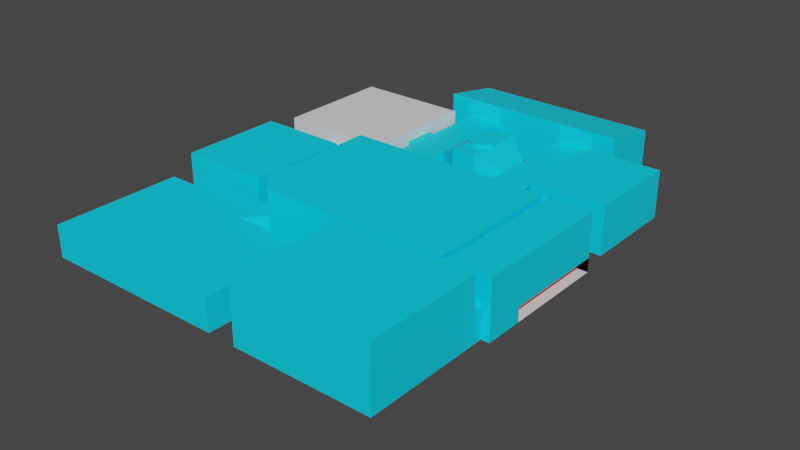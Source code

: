 # Source: ship.blend  (saved by Blender 3.6.11; exported with 4.5.12 LTS)
import bpy
from mathutils import Matrix  # noqa: F401  (used for matrix-valued properties, if any)

bpy.ops.wm.read_factory_settings(use_empty=True)
scene = bpy.context.scene
scene.name = 'Scene'

# ---- collections
col_collection = bpy.data.collections.new('Collection'); scene.collection.children.link(col_collection)

# ---- materials (node trees are filled in below, after node groups)
mat_walls = bpy.data.materials.new('Walls')
mat_walls.alpha_threshold = 0.0
mat_walls.use_transparent_shadow = False
mat_walls.roughness = 0.5
mat_walls.line_color = (0.0, 0.0, 0.0, 1.0)
mat_floor = bpy.data.materials.new('Floor')
mat_floor.use_transparent_shadow = False
mat_water = bpy.data.materials.new('Water')
mat_water.use_transparent_shadow = False
mat_tile = bpy.data.materials.new('Tile')
mat_tile.use_transparent_shadow = False
mat_bafrorpm = bpy.data.materials.new('Bafrorpm')
mat_bafrorpm.use_transparent_shadow = False

# ---- material node trees
mat_walls.use_nodes = True; mat_walls.node_tree.nodes.clear()
_N = mat_walls.node_tree.nodes; _L = mat_walls.node_tree.links
n0 = _N.new('ShaderNodeOutputMaterial'); n0.name = 'Material Output'; n0.location = (300, 300)
n1 = _N.new('ShaderNodeBsdfPrincipled'); n1.name = 'Principled BSDF'; n1.location = (10, 300)
n1.distribution = 'GGX'
n1.subsurface_method = 'RANDOM_WALK_SKIN'
n1.inputs[0].default_value = (0.0, 0.7395, 1.0, 1.0)
n1.inputs[3].default_value = 1.45
n1.inputs[27].default_value = (0.0, 0.0, 0.0, 1.0)
n1.inputs[28].default_value = 1.0
_L.new(n1.outputs[0], n0.inputs[0])
n0.is_active_output = True
mat_floor.use_nodes = True; mat_floor.node_tree.nodes.clear()
_N = mat_floor.node_tree.nodes; _L = mat_floor.node_tree.links
n0 = _N.new('ShaderNodeBsdfPrincipled'); n0.name = 'Principled BSDF'; n0.location = (10, 300)
n0.distribution = 'GGX'
n0.subsurface_method = 'RANDOM_WALK_SKIN'
n0.inputs[0].default_value = (0.01956, 0.0, 0.8, 1.0)
n0.inputs[3].default_value = 1.45
n0.inputs[27].default_value = (0.0, 0.0, 0.0, 1.0)
n0.inputs[28].default_value = 1.0
n1 = _N.new('ShaderNodeOutputMaterial'); n1.name = 'Material Output'; n1.location = (300, 300)
_L.new(n0.outputs[0], n1.inputs[0])
n1.is_active_output = True
mat_water.use_nodes = True; mat_water.node_tree.nodes.clear()
_N = mat_water.node_tree.nodes; _L = mat_water.node_tree.links
n0 = _N.new('ShaderNodeBsdfPrincipled'); n0.name = 'Principled BSDF'; n0.location = (10, 300)
n0.distribution = 'GGX'
n0.subsurface_method = 'RANDOM_WALK_SKIN'
n0.inputs[3].default_value = 1.45
n0.inputs[27].default_value = (0.0, 0.0, 0.0, 1.0)
n0.inputs[28].default_value = 1.0
n1 = _N.new('ShaderNodeOutputMaterial'); n1.name = 'Material Output'; n1.location = (300, 300)
_L.new(n0.outputs[0], n1.inputs[0])
n1.is_active_output = True
mat_tile.use_nodes = True; mat_tile.node_tree.nodes.clear()
_N = mat_tile.node_tree.nodes; _L = mat_tile.node_tree.links
n0 = _N.new('ShaderNodeBsdfPrincipled'); n0.name = 'Principled BSDF'; n0.location = (10, 300)
n0.distribution = 'GGX'
n0.subsurface_method = 'RANDOM_WALK_SKIN'
n0.inputs[0].default_value = (0.8, 0.01492, 0.0, 1.0)
n0.inputs[3].default_value = 1.45
n0.inputs[27].default_value = (0.0, 0.0, 0.0, 1.0)
n0.inputs[28].default_value = 1.0
n1 = _N.new('ShaderNodeOutputMaterial'); n1.name = 'Material Output'; n1.location = (300, 300)
_L.new(n0.outputs[0], n1.inputs[0])
n1.is_active_output = True
mat_bafrorpm.use_nodes = True; mat_bafrorpm.node_tree.nodes.clear()
_N = mat_bafrorpm.node_tree.nodes; _L = mat_bafrorpm.node_tree.links
n0 = _N.new('ShaderNodeBsdfPrincipled'); n0.name = 'Principled BSDF'; n0.location = (10, 300)
n0.distribution = 'GGX'
n0.subsurface_method = 'RANDOM_WALK_SKIN'
n0.inputs[3].default_value = 1.45
n0.inputs[27].default_value = (0.0, 0.0, 0.0, 1.0)
n0.inputs[28].default_value = 1.0
n1 = _N.new('ShaderNodeOutputMaterial'); n1.name = 'Material Output'; n1.location = (300, 300)
_L.new(n0.outputs[0], n1.inputs[0])
n1.is_active_output = True

# ---- world
world_world = bpy.data.worlds.new('World'); scene.world = world_world
world_world.use_nodes = True; world_world.node_tree.nodes.clear()
_N = world_world.node_tree.nodes; _L = world_world.node_tree.links
n0 = _N.new('ShaderNodeOutputWorld'); n0.name = 'World Output'; n0.location = (300, 300)
n1 = _N.new('ShaderNodeBackground'); n1.name = 'Background'; n1.location = (10, 300)
n1.inputs[0].default_value = (0.05088, 0.05088, 0.05088, 1.0)
_L.new(n1.outputs[0], n0.inputs[0])
n0.is_active_output = True
world_world.color = (0.05088, 0.05088, 0.05088)
world_world.use_sun_shadow = False
world_world.sun_shadow_jitter_overblur = 0.0

# ---- meshes
me_cylinder = bpy.data.meshes.new('Cylinder')
me_cylinder.from_pydata([(0.0, 1.0, -2.9), (0.0, 1.0, 2.9), (0.2079, 0.9781, -2.9), (0.2079, 0.9781, 2.9), (0.4067, 0.9135, -2.9), (0.4067, 0.9135, 2.9), (0.5878, 0.809, -2.9), (0.5878, 0.809, 2.9), (0.7431, 0.6691, -2.9), (0.7431, 0.6691, 2.9), (0.866, 0.5, -2.9), (0.866, 0.5, 2.9), (0.9511, 0.309, -2.9), (0.9511, 0.309, 2.9), (0.9945, 0.1045, -2.9), (0.9945, 0.1045, 2.9), (0.9945, -0.1045, -2.9), (0.9945, -0.1045, 2.9), (0.9511, -0.309, -2.9), (0.9511, -0.309, 2.9), (0.866, -0.5, -2.9), (0.866, -0.5, 2.9), (0.7431, -0.6691, -2.9), (0.7431, -0.6691, 2.9), (0.5878, -0.809, -2.9), (0.5878, -0.809, 2.9), (0.4067, -0.9135, -2.9), (0.4067, -0.9135, 2.9), (0.2079, -0.9781, -2.9), (0.2079, -0.9781, 2.9), (0.0, -1.0, -2.9), (0.0, -1.0, 2.9), (-0.2079, -0.9781, -2.9), (-0.2079, -0.9781, 2.9), (-0.4067, -0.9135, -2.9), (-0.4067, -0.9135, 2.9), (-0.5878, -0.809, -2.9), (-0.5878, -0.809, 2.9), (-0.7431, -0.6691, -2.9), (-0.7431, -0.6691, 2.9), (-0.866, -0.5, -2.9), (-0.866, -0.5, 2.9), (-0.9511, -0.309, -2.9), (-0.9511, -0.309, 2.9), (-0.9945, -0.1045, -2.9), (-0.9945, -0.1045, 2.9), (-0.9945, 0.1045, -2.9), (-0.9945, 0.1045, 2.9), (-0.9511, 0.309, -2.9), (-0.9511, 0.309, 2.9), (-0.866, 0.5, -2.9), (-0.866, 0.5, 2.9), (-0.7431, 0.6691, -2.9), (-0.7431, 0.6691, 2.9), (-0.5878, 0.809, -2.9), (-0.5878, 0.809, 2.9), (-0.4067, 0.9135, -2.9), (-0.4067, 0.9135, 2.9), (-0.2079, 0.9781, -2.9), (-0.2079, 0.9781, 2.9), (-7.5, 6.3, -1.781), (-7.5, 6.3, 2.941), (-7.5, 11.3, -1.781), (-7.5, 11.3, 1.859), (7.5, 6.3, -1.781), (7.5, 6.3, 2.941), (7.5, 11.3, -1.781), (7.5, 11.3, 1.859), (4.5, 11.3, -1.781), (1.5, 11.3, -1.781), (-1.5, 11.3, -1.781), (-4.5, 11.3, -1.781), (-4.5, 11.3, 1.859), (-1.5, 11.3, 1.859), (1.5, 11.3, 1.859), (4.5, 11.3, 1.859), (-5.651, 6.3, -1.781), (-2.825, 6.3, -1.781), (2.825, 6.3, -1.781), (5.651, 6.3, -1.781), (4.5, 6.3, 2.941), (1.5, 6.3, 2.941), (-1.5, 6.3, 2.941), (-4.5, 6.3, 2.941), (-7.5, 6.3, 1.195), (-7.5, 11.3, 0.513), (7.5, 11.3, 0.513), (7.5, 6.3, 1.195), (5.651, 6.3, 1.195), (2.825, 6.3, 1.195), (-2.825, 6.3, 1.195), (-5.651, 6.3, 1.195), (-4.5, 11.3, 0.513), (-1.5, 11.3, 0.513), (1.5, 11.3, 0.513), (4.5, 11.3, 0.513), (-5.651, 1.3, -1.781), (-2.825, 1.3, -1.781), (2.825, 1.3, -1.781), (5.651, 1.3, -1.781), (5.651, 1.3, 1.195), (2.825, 1.3, 1.195), (-2.825, 1.3, 1.195), (-5.651, 1.3, 1.195), (-5.651, -1.2, -1.781), (-2.825, -1.2, -1.781), (2.825, -1.2, -1.781), (5.651, -1.2, -1.781), (5.651, -1.2, 1.195), (2.825, -1.2, 1.195), (-2.825, -1.2, 1.195), (-5.651, -1.2, 1.195), (-5.651, -6.2, -1.781), (-2.825, -6.2, -1.781), (2.825, -6.2, -1.781), (5.651, -6.2, -1.781), (5.651, -6.2, 1.195), (2.825, -6.2, 1.195), (-2.825, -6.2, 1.195), (-5.651, -6.2, 1.195), (0.9418, 2.55, 2.557), (-0.9418, 2.55, 2.557), (0.9418, 2.55, -2.279), (-0.9418, 2.55, -2.279), (-0.9418, -2.45, -2.279), (0.9418, -2.45, -2.279), (0.9418, -2.45, 2.557), (-0.9418, -2.45, 2.557), (6.651, 1.3, 1.195), (6.651, 1.3, -1.781), (6.651, -1.2, 1.195), (6.651, -1.2, -1.781), (6.651, 3.8, 2.679), (6.651, 3.8, -1.785), (6.651, -3.7, 2.679), (6.651, -3.7, -1.785), (12.65, 3.8, 2.679), (12.65, 3.8, -1.785), (12.65, -3.7, 2.679), (12.65, -3.7, -1.785), (-6.151, 1.3, 1.195), (-6.151, 1.3, -1.781), (-6.151, -1.2, 1.195), (-6.151, -1.2, -1.781), (-6.151, 4.738, 2.057), (-6.151, 4.738, -9.102), (-10.03, -4.637, 0.4552), (-10.03, -4.637, -1.801), (-15.15, 4.738, 2.057), (-15.15, 4.738, -9.102), (-11.33, -4.637, 0.4552), (-11.33, -4.637, -1.801), (-6.151, 1.3, -2.022), (-6.151, -1.2, -2.022), (-10.67, 2.314, -2.022), (-10.67, 2.314, -1.781), (-10.19, 2.264, -2.022), (-10.19, 2.264, -1.781), (-9.729, 2.114, -2.022), (-9.729, 2.114, -1.781), (-9.31, 1.872, -2.022), (-9.31, 1.872, -1.781), (-8.95, 1.549, -2.022), (-8.95, 1.549, -1.781), (-8.666, 1.157, -2.022), (-8.666, 1.157, -1.781), (-8.469, 0.7152, -2.022), (-8.469, 0.7152, -1.781), (-8.368, 0.2419, -2.022), (-8.368, 0.2419, -1.781), (-8.368, -0.2419, -2.022), (-8.368, -0.2419, -1.781), (-8.469, -0.7152, -2.022), (-8.469, -0.7152, -1.781), (-8.666, -1.157, -2.022), (-8.666, -1.157, -1.781), (-8.95, -1.549, -2.022), (-8.95, -1.549, -1.781), (-9.31, -1.872, -2.022), (-9.31, -1.872, -1.781), (-9.729, -2.114, -2.022), (-9.729, -2.114, -1.781), (-10.19, -2.264, -2.022), (-10.19, -2.264, -1.781), (-10.67, -2.314, -2.022), (-10.67, -2.314, -1.781), (-11.15, -2.264, -2.022), (-11.15, -2.264, -1.781), (-11.61, -2.114, -2.022), (-11.61, -2.114, -1.781), (-12.03, -1.872, -2.022), (-12.03, -1.872, -1.781), (-12.39, -1.549, -2.022), (-12.39, -1.549, -1.781), (-12.67, -1.157, -2.022), (-12.67, -1.157, -1.781), (-12.87, -0.7152, -2.022), (-12.87, -0.7152, -1.781), (-12.97, -0.2419, -2.022), (-12.97, -0.2419, -1.781), (-12.97, 0.2419, -2.022), (-12.97, 0.2419, -1.781), (-12.87, 0.7152, -2.022), (-12.87, 0.7152, -1.781), (-12.67, 1.157, -2.022), (-12.67, 1.157, -1.781), (-12.39, 1.549, -2.022), (-12.39, 1.549, -1.781), (-12.03, 1.872, -2.022), (-12.03, 1.872, -1.781), (-11.61, 2.114, -2.022), (-11.61, 2.114, -1.781), (-11.15, 2.264, -2.022), (-11.15, 2.264, -1.781), (-9.98, 3.247, -1.781), (-10.67, 3.32, -1.781), (-9.32, 3.033, -1.781), (-8.719, 2.686, -1.781), (-8.203, 2.222, -1.781), (-7.795, 1.66, -1.781), (-7.512, 1.231, -1.781), (-7.368, 0.347, -1.781), (-7.368, -0.347, -1.781), (-7.512, -1.231, -1.781), (-7.795, -1.66, -1.781), (-8.203, -2.222, -1.781), (-8.719, -2.686, -1.781), (-9.32, -3.033, -1.781), (-9.98, -3.247, -1.781), (-10.67, -3.32, -1.781), (-11.36, -3.247, -1.781), (-12.02, -3.033, -1.781), (-12.62, -2.686, -1.781), (-13.14, -2.222, -1.781), (-13.55, -1.66, -1.781), (-13.83, -1.026, -1.781), (-13.97, -0.347, -1.781), (-13.97, 0.347, -1.781), (-13.83, 1.026, -1.781), (-13.55, 1.66, -1.781), (-13.14, 2.222, -1.781), (-12.62, 2.686, -1.781), (-12.02, 3.033, -1.781), (-11.36, 3.247, -1.781), (-10.19, 2.264, -2.022), (-10.67, 2.314, -2.022), (-9.729, 2.114, -2.022), (-9.31, 1.872, -2.022), (-8.95, 1.549, -2.022), (-8.666, 1.157, -2.022), (-8.469, 0.7152, -2.022), (-8.368, 0.2419, -2.022), (-8.368, -0.2419, -2.022), (-8.469, -0.7152, -2.022), (-8.666, -1.157, -2.022), (-8.95, -1.549, -2.022), (-9.31, -1.872, -2.022), (-9.729, -2.114, -2.022), (-10.19, -2.264, -2.022), (-10.67, -2.314, -2.022), (-11.15, -2.264, -2.022), (-11.61, -2.114, -2.022), (-12.03, -1.872, -2.022), (-12.39, -1.549, -2.022), (-12.67, -1.157, -2.022), (-12.87, -0.7152, -2.022), (-12.97, -0.2419, -2.022), (-12.97, 0.2419, -2.022), (-12.87, 0.7152, -2.022), (-12.67, 1.157, -2.022), (-12.39, 1.549, -2.022), (-12.03, 1.872, -2.022), (-11.61, 2.114, -2.022), (-11.15, 2.264, -2.022), (-10.67, 3.32, -2.022), (-9.98, 3.247, -2.022), (-9.32, 3.033, -2.022), (-8.719, 2.686, -2.022), (-8.203, 2.222, -2.022), (-7.795, 1.66, -2.022), (-7.512, 1.231, -2.022), (-7.368, 0.347, -2.022), (-7.368, -0.347, -2.022), (-7.512, -1.231, -2.022), (-7.795, -1.66, -2.022), (-8.203, -2.222, -2.022), (-8.719, -2.686, -2.022), (-9.32, -3.033, -2.022), (-9.98, -3.247, -2.022), (-10.67, -3.32, -2.022), (-11.36, -3.247, -2.022), (-12.02, -3.033, -2.022), (-12.62, -2.686, -2.022), (-13.14, -2.222, -2.022), (-13.55, -1.66, -2.022), (-13.83, -1.026, -2.022), (-13.97, -0.347, -2.022), (-13.97, 0.347, -2.022), (-13.83, 1.026, -2.022), (-13.55, 1.66, -2.022), (-13.14, 2.222, -2.022), (-12.62, 2.686, -2.022), (-12.02, 3.033, -2.022), (-11.36, 3.247, -2.022), (-15.87, -1.026, -1.781), (-15.87, -1.026, -2.022), (-16.02, -0.347, -2.022), (-16.02, -0.347, -1.781), (-16.02, 0.347, -2.022), (-16.02, 0.347, -1.781), (-15.87, 1.026, -2.022), (-15.87, 1.026, -1.781), (-9.98, -12.56, -1.781), (-9.98, -12.56, -2.022), (-10.67, -12.63, -2.022), (-10.67, -12.63, -1.781), (-11.36, -12.56, -2.022), (-11.36, -12.56, -1.781), (13.15, -6.2, -1.781), (13.15, -6.2, -0.4897), (5.651, -6.2, 3.605), (2.825, -6.2, 3.605), (-2.825, -6.2, 3.605), (-5.651, -6.2, 3.605), (13.15, -6.2, 3.605), (-6.651, -6.2, -1.781), (-6.651, -6.2, 1.195), (-6.651, -6.2, 3.605), (-2.825, -17.2, -1.781), (2.825, -17.2, -1.781), (5.651, -17.2, -1.781), (12.56, -17.2, -1.74), (12.56, -17.2, -1.222), (5.651, -17.2, 3.605), (2.825, -17.2, 3.605), (-2.825, -17.2, 3.605), (12.56, -17.2, 1.036), (-5.151, -17.2, -1.781), (-5.151, -17.2, 1.195), (-5.151, -17.2, 3.605), (9.401, -6.2, 1.195), (9.401, -6.2, -1.781), (9.401, -6.2, 3.605), (9.401, -17.2, -1.781), (9.401, -17.2, 3.605), (9.869, -6.2, -1.781), (9.869, -17.2, -1.781), (9.869, -6.2, 1.195), (9.869, -6.2, 3.605), (9.869, -17.2, 3.605), (9.401, -6.2, -0.5761), (9.401, -17.2, -0.5761), (9.869, -6.2, -0.5761), (9.869, -17.2, -0.5761), (9.869, -6.2, 1.797), (9.401, -6.2, 1.797), (9.869, -17.2, 1.797), (9.401, -17.2, 1.797), (-6.651, -15.71, 1.195), (-6.651, -15.71, 3.605), (5.651, -16.21, 3.605), (13.15, -16.21, 3.605), (2.825, -16.21, -1.781), (-2.825, -16.21, -1.781), (13.15, -14.21, -0.4897), (13.15, -14.21, -1.781), (-6.651, -15.71, -1.781), (5.651, -16.21, -1.781), (-2.825, -16.21, 3.605), (2.825, -16.21, 3.605), (9.401, -16.21, -1.781), (9.401, -16.21, 3.605), (9.869, -16.21, -1.781), (9.869, -16.21, 3.605), (9.401, -16.21, -0.5761), (9.869, -16.21, -0.5761), (9.401, -16.21, 1.797), (9.869, -16.21, 1.797), (12.35, -6.2, -0.4897), (12.35, -6.2, -1.781), (-6.651, -9.854, -1.775), (-6.651, -9.854, 1.189), (12.35, -13.81, -0.4897), (12.35, -13.81, -1.781), (-6.651, -12.56, 1.189), (-6.651, -12.56, -1.775), (-6.651, -6.2, 1.195), (-6.651, -6.2, -1.781), (-8.151, -12.56, 1.189), (-8.151, -9.854, 1.189), (-8.151, -12.56, -1.775), (-8.151, -9.854, -1.775), (-8.151, -15.26, 2.653), (-9.944, -7.15, 0.6358), (-8.826, -13.76, -1.793), (-8.826, -8.646, -1.793), (-15.15, -15.26, 2.653), (-11.4, -7.15, 0.6358), (-14.04, -13.76, -1.793), (-14.04, -8.646, -1.793), (-9.944, -7.15, -1.78), (-8.151, -15.26, -1.793), (-11.4, -7.15, -1.78), (-15.15, -15.26, -1.793), (-9.646, -8.646, -3.965), (-9.646, -13.76, -3.965), (-13.66, -8.646, -3.965), (-13.66, -13.76, -3.965), (-11.36, -9.881, -2.022), (-11.36, -9.881, -1.781), (-10.67, -9.953, -2.022), (-10.67, -9.953, -1.781), (-9.98, -9.881, -1.781), (-9.98, -9.881, -2.022), (-8.087, -12.53, -1.79), (-8.087, -12.53, -2.031), (-8.087, -9.852, -1.79), (-8.087, -9.852, -2.031), (-6.56, -18.62, 1.195), (-6.56, -18.62, -1.781), (-8.06, -17.13, -1.781), (-8.06, -17.13, 1.195), (-15.0, -18.62, 1.195), (-15.0, -18.62, -1.781), (-15.0, -17.13, -1.781), (-15.0, -17.13, 1.195), (-6.554, -27.02, 1.195), (-6.554, -27.02, -1.781), (-15.0, -27.03, 1.195), (-15.0, -27.03, -1.781), (-0.3554, -18.61, 1.195), (-0.3554, -18.61, -1.781), (-0.3496, -27.02, 1.195), (-0.3496, -27.02, -1.781), (-9.511, -18.62, 1.195), (-10.49, -17.13, 1.195), (-9.511, -18.62, -1.781), (-10.49, -17.13, -1.781), (-9.506, -27.02, 1.195), (-9.506, -27.02, -1.781), (-9.847, -18.62, 1.195), (-9.847, -18.62, -1.781), (-9.841, -27.02, 1.195), (-9.841, -27.02, -1.781), (-10.76, -17.13, 1.195), (-10.76, -17.13, -1.781), (13.15, -17.2, -0.4897), (13.15, -17.2, -1.781), (13.15, -17.2, 3.605), (10.52, -17.2, -1.74), (10.52, -17.98, 1.036), (10.52, -17.2, 1.036), (10.52, -17.98, -1.74), (12.56, -17.98, -1.222), (12.56, -17.98, -1.74), (12.56, -17.98, 1.036), (10.52, -27.11, 1.036), (10.52, -27.11, -1.74), (12.56, -27.11, -1.222), (12.56, -27.11, -1.74), (12.56, -27.11, 1.036), (1.938, -17.98, 1.036), (1.938, -17.98, -1.74), (1.938, -27.11, 1.036), (1.938, -27.11, -1.74), (12.56, -17.98, 4.017), (10.52, -17.98, 4.017), (12.56, -27.11, 4.017), (10.52, -27.11, 4.017), (1.938, -27.11, 4.017), (1.938, -17.98, 4.017), (-6.151, -4.637, 2.057), (-6.151, -4.637, -9.102), (-15.15, -4.637, 2.057), (-15.15, -4.637, -9.102), (-10.03, -7.121, 0.4552), (-10.03, -7.121, -1.801), (-11.33, -7.121, 0.4552), (-11.33, -7.121, -1.801), (-8.151, -7.15, 2.653), (-15.15, -7.15, 2.653), (-8.151, -7.15, -1.793), (-15.15, -7.15, -1.793)], [], [(0, 1, 3, 2), (2, 3, 5, 4), (4, 5, 7, 6), (6, 7, 9, 8), (8, 9, 11, 10), (10, 11, 13, 12), (12, 13, 15, 14), (14, 15, 17, 16), (16, 17, 19, 18), (18, 19, 21, 20), (20, 21, 23, 22), (22, 23, 25, 24), (24, 25, 27, 26), (26, 27, 29, 28), (28, 29, 31, 30), (30, 31, 33, 32), (32, 33, 35, 34), (34, 35, 37, 36), (36, 37, 39, 38), (38, 39, 41, 40), (40, 41, 43, 42), (42, 43, 45, 44), (44, 45, 47, 46), (46, 47, 49, 48), (48, 49, 51, 50), (50, 51, 53, 52), (52, 53, 55, 54), (54, 55, 57, 56), (3, 1, 59, 57, 55, 53, 51, 49, 47, 45, 43, 41, 39, 37, 35, 33, 31, 29, 27, 25, 23, 21, 19, 17, 15, 13, 11, 9, 7, 5), (56, 57, 59, 58), (58, 59, 1, 0), (0, 2, 4, 6, 8, 10, 12, 14, 16, 18, 20, 22, 24, 26, 28, 30, 32, 34, 36, 38, 40, 42, 44, 46, 48, 50, 52, 54, 56, 58), (84, 85, 63, 61), (95, 86, 67, 75), (86, 87, 65, 67), (91, 84, 61, 83), (68, 79, 64, 66), (72, 83, 61, 63), (67, 65, 80, 75), (75, 80, 81, 74), (74, 81, 82, 73), (73, 82, 83, 72), (62, 60, 76, 71), (71, 76, 77, 70), (70, 77, 78, 69), (69, 78, 79, 68), (87, 88, 80, 65), (88, 89, 81, 80), (89, 90, 82, 81), (90, 91, 83, 82), (85, 92, 72, 63), (92, 93, 73, 72), (93, 94, 74, 73), (94, 95, 75, 74), (69, 68, 95, 94), (70, 69, 94, 93), (71, 70, 93, 92), (62, 71, 92, 85), (77, 76, 96, 97), (78, 77, 90, 89), (79, 78, 98, 99), (64, 79, 88, 87), (76, 60, 84, 91), (66, 64, 87, 86), (68, 66, 86, 95), (60, 62, 85, 84), (101, 100, 108, 109), (97, 96, 104, 105), (76, 91, 103, 96), (78, 89, 101, 98), (89, 88, 100, 101), (91, 90, 102, 103), (90, 77, 97, 102), (88, 79, 99, 100), (104, 111, 119, 112), (109, 108, 116, 117), (96, 103, 140, 141), (122, 125, 106, 98), (99, 98, 106, 107), (103, 102, 110, 111), (123, 121, 102, 97), (108, 100, 128, 130), (114, 117, 118, 113), (106, 109, 117, 114), (107, 106, 114, 115), (111, 110, 118, 119), (110, 105, 113, 118), (108, 107, 115, 116), (105, 104, 112, 113), (127, 110, 102, 121), (124, 105, 110, 127), (106, 125, 126, 109), (125, 124, 127, 126), (109, 126, 120, 101), (126, 127, 121, 120), (98, 101, 120, 122), (122, 120, 121, 123), (97, 105, 124, 123), (123, 124, 125, 122), (128, 129, 133, 132), (100, 99, 129, 128), (107, 108, 130, 131), (99, 107, 131, 129), (132, 133, 137, 136), (129, 131, 135, 133), (131, 130, 134, 135), (130, 128, 132, 134), (136, 137, 139, 138), (133, 135, 139, 137), (135, 134, 138, 139), (134, 132, 136, 138), (142, 143, 472, 471), (111, 104, 143, 142), (103, 111, 142, 140), (104, 96, 141, 143), (147, 151, 478, 476), (143, 141, 145, 472), (141, 140, 144, 145), (140, 142, 471, 144), (149, 148, 473, 474), (472, 145, 149, 474), (145, 144, 148, 149), (144, 471, 473, 148), (143, 141, 152, 153), (274, 215, 214, 275), (275, 214, 216, 276), (276, 216, 217, 277), (277, 217, 218, 278), (278, 218, 219, 279), (279, 219, 220, 280), (280, 220, 221, 281), (281, 221, 222, 282), (282, 222, 223, 283), (283, 223, 224, 284), (284, 224, 225, 285), (285, 225, 226, 286), (286, 226, 227, 287), (287, 227, 228, 288), (408, 410, 314, 316), (409, 408, 316, 317), (290, 230, 231, 291), (291, 231, 232, 292), (292, 232, 233, 293), (293, 233, 234, 294), (294, 234, 235, 295), (297, 296, 306, 308), (237, 238, 311, 309), (296, 295, 305, 306), (298, 238, 239, 299), (299, 239, 240, 300), (300, 240, 241, 301), (301, 241, 242, 302), (209, 207, 270, 271), (302, 242, 243, 303), (303, 243, 215, 274), (155, 157, 214, 215), (157, 159, 216, 214), (159, 161, 217, 216), (161, 163, 218, 217), (163, 165, 219, 218), (165, 167, 220, 219), (167, 169, 221, 220), (169, 171, 222, 221), (171, 173, 223, 222), (173, 175, 224, 223), (175, 177, 225, 224), (177, 179, 226, 225), (179, 181, 227, 226), (181, 183, 228, 227), (183, 185, 229, 228), (185, 187, 230, 229), (187, 189, 231, 230), (189, 191, 232, 231), (191, 193, 233, 232), (193, 195, 234, 233), (195, 197, 235, 234), (197, 199, 236, 235), (199, 201, 237, 236), (201, 203, 238, 237), (203, 205, 239, 238), (205, 207, 240, 239), (207, 209, 241, 240), (209, 211, 242, 241), (211, 213, 243, 242), (213, 155, 215, 243), (183, 181, 257, 258), (157, 155, 245, 244), (211, 209, 271, 272), (185, 183, 258, 259), (159, 157, 244, 246), (213, 211, 272, 273), (187, 185, 259, 260), (161, 159, 246, 247), (155, 213, 273, 245), (189, 187, 260, 261), (163, 161, 247, 248), (191, 189, 261, 262), (165, 163, 248, 249), (193, 191, 262, 263), (167, 165, 249, 250), (195, 193, 263, 264), (169, 167, 250, 251), (197, 195, 264, 265), (171, 169, 251, 252), (199, 197, 265, 266), (173, 171, 252, 253), (201, 199, 266, 267), (175, 173, 253, 254), (203, 201, 267, 268), (177, 175, 254, 255), (205, 203, 268, 269), (179, 177, 255, 256), (207, 205, 269, 270), (181, 179, 256, 257), (156, 154, 274, 275), (158, 156, 275, 276), (160, 158, 276, 277), (162, 160, 277, 278), (164, 162, 278, 279), (166, 164, 279, 280), (168, 166, 280, 281), (170, 168, 281, 282), (172, 170, 282, 283), (174, 172, 283, 284), (176, 174, 284, 285), (178, 176, 285, 286), (180, 178, 286, 287), (182, 180, 287, 288), (184, 182, 288, 289), (186, 184, 289, 290), (188, 186, 290, 291), (190, 188, 291, 292), (192, 190, 292, 293), (194, 192, 293, 294), (196, 194, 294, 295), (198, 196, 295, 296), (200, 198, 296, 297), (202, 200, 297, 298), (204, 202, 298, 299), (206, 204, 299, 300), (208, 206, 300, 301), (210, 208, 301, 302), (212, 210, 302, 303), (154, 212, 303, 274), (141, 220, 221, 222, 223, 143), (280, 152, 153, 283, 282, 281), (143, 223, 283, 153), (220, 141, 152, 280), (305, 304, 307, 306), (306, 307, 309, 308), (308, 309, 311, 310), (235, 236, 307, 304), (295, 235, 304, 305), (238, 298, 310, 311), (298, 297, 308, 310), (236, 237, 309, 307), (313, 312, 315, 314), (314, 315, 317, 316), (412, 411, 315, 312), (413, 412, 416, 417), (411, 409, 317, 315), (410, 413, 313, 314), (347, 345, 318, 319), (117, 116, 320, 321), (347, 319, 324, 348), (119, 118, 322, 323), (118, 117, 321, 322), (119, 323, 327, 326), (112, 119, 326, 325), (358, 359, 339, 338), (373, 361, 448, 349), (362, 363, 328, 329), (325, 326, 386, 387), (323, 368, 335, 339, 359, 327), (361, 364, 446, 448), (370, 367, 330, 343), (367, 362, 329, 330), (369, 360, 333, 334), (366, 358, 421, 420), (368, 369, 334, 335), (449, 451, 450, 452), (328, 337, 338, 339, 335, 334, 333, 344, 343, 330, 329), (345, 341, 350, 352), (360, 371, 344, 333), (116, 340, 342, 320), (116, 115, 341, 340), (365, 372, 346, 447), (373, 349, 356, 377), (343, 346, 372, 370), (372, 345, 352, 375), (343, 351, 353, 346), (376, 377, 356, 357), (349, 344, 357, 356), (342, 348, 354, 355), (371, 342, 355, 376), (352, 354, 355, 350), (351, 357, 356, 353), (344, 371, 376, 357), (355, 354, 377, 376), (372, 375, 374, 370), (341, 370, 374, 350), (352, 350, 374, 375), (348, 373, 377, 354), (318, 345, 372, 365), (320, 342, 371, 360), (322, 321, 369, 368), (326, 358, 386), (321, 320, 360, 369), (323, 322, 368), (115, 114, 362, 367), (341, 115, 367, 370), (324, 319, 364, 361), (113, 112, 363), (380, 381, 389, 391), (114, 113, 363, 362), (348, 324, 361, 373), (326, 327, 359, 358), (446, 364, 365, 447), (378, 379, 383, 382), (364, 319, 378, 382), (364, 382, 383, 365), (319, 318, 379, 378), (381, 380, 387, 386), (391, 389, 479, 481), (381, 384, 388, 389), (384, 385, 390, 388), (398, 394, 405, 407), (389, 388, 392, 479), (366, 385, 384, 358), (388, 390, 401, 392), (482, 480, 396, 403), (392, 401, 403, 396), (478, 477, 397, 402), (479, 392, 396, 480), (395, 394, 401, 481), (398, 399, 482, 403), (399, 395, 481, 482), (394, 398, 403, 401), (405, 404, 406, 407), (399, 398, 407, 406), (395, 399, 406, 404), (394, 395, 404, 405), (289, 288, 413, 410), (229, 230, 409, 411), (288, 228, 412, 413), (228, 229, 411, 412), (230, 290, 408, 409), (290, 289, 410, 408), (312, 313, 415, 414), (412, 312, 414, 416), (313, 413, 417, 415), (112, 325, 366, 337, 328, 363), (444, 440, 422, 425), (338, 337, 419, 418), (337, 366, 420, 419), (358, 338, 418, 421), (424, 425, 422, 423), (418, 419, 431, 430), (445, 444, 425, 424), (441, 445, 424, 423), (442, 443, 429, 428), (441, 423, 429, 443), (434, 418, 426, 438), (423, 422, 428, 429), (430, 431, 433, 432), (419, 427, 433, 431), (427, 426, 432, 433), (426, 418, 430, 432), (440, 434, 438, 442), (419, 436, 439, 427), (426, 427, 439, 438), (419, 420, 437, 436), (420, 421, 435, 437), (421, 418, 434, 435), (422, 440, 442, 428), (436, 441, 443, 439), (438, 439, 443, 442), (436, 437, 445, 441), (437, 435, 444, 445), (435, 434, 440, 444), (436, 434, 438, 439), (441, 443, 442, 440), (436, 441, 440, 434), (331, 332, 446, 447), (449, 331, 447, 346), (332, 336, 448, 446), (336, 451, 349, 448), (451, 449, 346, 349), (450, 455, 465, 466), (451, 336, 455, 450), (331, 449, 452, 454), (336, 332, 453, 455), (332, 331, 454, 453), (457, 456, 460, 458, 459), (454, 452, 457, 459), (457, 452, 462, 464), (455, 453, 458, 460), (453, 454, 459, 458), (462, 461, 463, 464), (452, 450, 461, 462), (461, 450, 466, 470), (456, 457, 464, 463), (466, 465, 467, 468), (466, 468, 469, 470), (455, 460, 467, 465), (463, 461, 470, 469), (456, 463, 469, 468), (460, 456, 468, 467), (366, 325, 481, 401), (147, 146, 471, 472), (150, 151, 474, 473), (151, 147, 472, 474), (146, 150, 473, 471), (477, 475, 393, 397), (146, 147, 476, 475), (150, 146, 475, 477), (151, 150, 477, 478), (393, 400, 481, 479), (402, 397, 480, 482), (400, 402, 482, 481), (397, 393, 479, 480), (476, 400, 393, 475), (402, 400, 478), (476, 402, 400)])
me_cylinder.polygons.foreach_set('material_index', [0, 0, 0, 0, 0, 0, 0, 0, 0, 0, 0, 0, 0, 0, 0, 0, 0, 0, 0, 0, 0, 0, 0, 0, 0, 0, 0, 0, 0, 0, 0, 1, 0, 0, 0, 0, 1, 0, 0, 0, 0, 0, 1, 1, 1, 1, 0, 0, 0, 0, 0, 0, 0, 0, 0, 0, 0, 0, 1, 0, 1, 0, 0, 0, 0, 0, 0, 1, 0, 0, 0, 0, 0, 0, 0, 0, 0, 1, 1, 0, 0, 0, 0, 0, 1, 0, 0, 0, 1, 0, 0, 0, 0, 0, 0, 0, 0, 1, 1, 0, 0, 0, 1, 0, 0, 0, 0, 0, 1, 0, 0, 2, 0, 0, 1, 2, 2, 2, 2, 2, 2, 2, 2, 0, 0, 0, 0, 0, 0, 0, 0, 0, 0, 0, 0, 0, 0, 0, 0, 0, 0, 0, 0, 0, 0, 0, 1, 0, 0, 0, 0, 0, 0, 0, 0, 1, 1, 1, 1, 1, 1, 1, 1, 1, 1, 1, 1, 1, 1, 1, 1, 1, 1, 1, 1, 1, 1, 1, 1, 1, 1, 1, 1, 1, 1, 0, 0, 0, 0, 0, 0, 0, 0, 0, 0, 0, 0, 0, 0, 0, 0, 0, 0, 0, 0, 0, 0, 0, 0, 0, 0, 0, 0, 0, 0, 0, 0, 0, 0, 0, 0, 0, 0, 0, 0, 0, 0, 0, 0, 0, 0, 0, 0, 0, 0, 0, 0, 0, 0, 0, 0, 0, 0, 0, 1, 0, 0, 0, 0, 0, 0, 1, 0, 0, 0, 1, 0, 0, 1, 0, 1, 0, 0, 0, 0, 0, 0, 0, 0, 0, 0, 4, 0, 0, 0, 4, 4, 0, 0, 0, 0, 0, 0, 0, 0, 0, 4, 0, 4, 3, 0, 0, 0, 0, 0, 0, 0, 0, 0, 3, 3, 3, 0, 4, 0, 0, 0, 0, 0, 4, 4, 0, 4, 0, 4, 0, 0, 0, 3, 3, 3, 0, 0, 0, 0, 0, 2, 0, 0, 0, 0, 0, 2, 0, 1, 1, 1, 1, 2, 2, 2, 2, 0, 1, 0, 1, 0, 0, 0, 1, 0, 4, 0, 0, 1, 0, 0, 0, 0, 1, 0, 1, 0, 0, 0, 1, 0, 0, 0, 1, 0, 1, 0, 0, 0, 1, 0, 1, 0, 0, 0, 0, 0, 0, 0, 0, 0, 0, 0, 0, 1, 0, 0, 0, 1, 1, 0, 0, 0, 0, 0, 0, 0, 0, 0, 0, 0, 0, 4, 2, 2, 2, 2, 2, 2, 2, 2, 0, 0, 0, 0, 2, 0, 2])
_uv = me_cylinder.uv_layers.new(name='UVMap')
_uv.uv.foreach_set('vector', [1.0, 0.5, 1.0, 1.0, 0.9667, 1.0, 0.9667, 0.5, 0.9667, 0.5, 0.9667, 1.0, 0.9333, 1.0, 0.9333, 0.5, 0.9333, 0.5, 0.9333, 1.0, 0.9, 1.0, 0.9, 0.5, 0.9, 0.5, 0.9, 1.0, 0.8667, 1.0, 0.8667, 0.5, 0.8667, 0.5, 0.8667, 1.0, 0.8333, 1.0, 0.8333, 0.5, 0.8333, 0.5, 0.8333, 1.0, 0.8, 1.0, 0.8, 0.5, 0.8, 0.5, 0.8, 1.0, 0.7667, 1.0, 0.7667, 0.5, 0.7667, 0.5, 0.7667, 1.0, 0.7333, 1.0, 0.7333, 0.5, 0.7333, 0.5, 0.7333, 1.0, 0.7, 1.0, 0.7, 0.5, 0.7, 0.5, 0.7, 1.0, 0.6667, 1.0, 0.6667, 0.5, 0.6667, 0.5, 0.6667, 1.0, 0.6333, 1.0, 0.6333, 0.5, 0.6333, 0.5, 0.6333, 1.0, 0.6, 1.0, 0.6, 0.5, 0.6, 0.5, 0.6, 1.0, 0.5667, 1.0, 0.5667, 0.5, 0.5667, 0.5, 0.5667, 1.0, 0.5333, 1.0, 0.5333, 0.5, 0.5333, 0.5, 0.5333, 1.0, 0.5, 1.0, 0.5, 0.5, 0.5, 0.5, 0.5, 1.0, 0.4667, 1.0, 0.4667, 0.5, 0.4667, 0.5, 0.4667, 1.0, 0.4333, 1.0, 0.4333, 0.5, 0.4333, 0.5, 0.4333, 1.0, 0.4, 1.0, 0.4, 0.5, 0.4, 0.5, 0.4, 1.0, 0.3667, 1.0, 0.3667, 0.5, 0.3667, 0.5, 0.3667, 1.0, 0.3333, 1.0, 0.3333, 0.5, 0.3333, 0.5, 0.3333, 1.0, 0.3, 1.0, 0.3, 0.5, 0.3, 0.5, 0.3, 1.0, 0.2667, 1.0, 0.2667, 0.5, 0.2667, 0.5, 0.2667, 1.0, 0.2333, 1.0, 0.2333, 0.5, 0.2333, 0.5, 0.2333, 1.0, 0.2, 1.0, 0.2, 0.5, 0.2, 0.5, 0.2, 1.0, 0.1667, 1.0, 0.1667, 0.5, 0.1667, 0.5, 0.1667, 1.0, 0.1333, 1.0, 0.1333, 0.5, 0.1333, 0.5, 0.1333, 1.0, 0.1, 1.0, 0.1, 0.5, 0.1, 0.5, 0.1, 1.0, 0.06667, 1.0, 0.06667, 0.5, 0.2999, 0.4848, 0.25, 0.49, 0.2001, 0.4848, 0.1524, 0.4693, 0.1089, 0.4442, 0.07165, 0.4106, 0.04215, 0.37, 0.02175, 0.3242, 0.01131, 0.2751, 0.01131, 0.2249, 0.02175, 0.1758, 0.04215, 0.13, 0.07165, 0.08941, 0.1089, 0.05584, 0.1524, 0.03075, 0.2001, 0.01524, 0.25, 0.01, 0.2999, 0.01524, 0.3476, 0.03075, 0.3911, 0.05584, 0.4284, 0.08941, 0.4578, 0.13, 0.4783, 0.1758, 0.4887, 0.2249, 0.4887, 0.2751, 0.4783, 0.3242, 0.4578, 0.37, 0.4284, 0.4106, 0.3911, 0.4442, 0.3476, 0.4693, 0.06667, 0.5, 0.06667, 1.0, 0.03333, 1.0, 0.03333, 0.5, 0.03333, 0.5, 0.03333, 1.0, -3.651e-07, 1.0, -3.651e-07, 0.5, 0.75, 0.49, 0.7999, 0.4848, 0.8476, 0.4693, 0.8911, 0.4442, 0.9284, 0.4106, 0.9578, 0.37, 0.9783, 0.3242, 0.9887, 0.2751, 0.9887, 0.2249, 0.9783, 0.1758, 0.9578, 0.13, 0.9284, 0.08941, 0.8911, 0.05584, 0.8476, 0.03075, 0.7999, 0.01524, 0.75, 0.01, 0.7001, 0.01524, 0.6524, 0.03075, 0.6089, 0.05584, 0.5716, 0.08941, 0.5422, 0.13, 0.5217, 0.1758, 0.5113, 0.2249, 0.5113, 0.2751, 0.5217, 0.3242, 0.5422, 0.37, 0.5716, 0.4106, 0.6089, 0.4442, 0.6524, 0.4693, 0.7001, 0.4848, 0.5326, 0.0, 0.5326, 0.25, 0.625, 0.25, 0.625, 0.0, 0.5326, 0.45, 0.5326, 0.5, 0.625, 0.5, 0.625, 0.45, 0.5326, 0.5, 0.5326, 0.75, 0.625, 0.75, 0.625, 0.5, 0.5326, 0.95, 0.5326, 1.0, 0.625, 1.0, 0.625, 0.95, 0.325, 0.5, 0.325, 0.75, 0.375, 0.75, 0.375, 0.5, 0.825, 0.5, 0.825, 0.75, 0.875, 0.75, 0.875, 0.5, 0.625, 0.5, 0.625, 0.75, 0.675, 0.75, 0.675, 0.5, 0.675, 0.5, 0.675, 0.75, 0.725, 0.75, 0.725, 0.5, 0.725, 0.5, 0.725, 0.75, 0.775, 0.75, 0.775, 0.5, 0.775, 0.5, 0.775, 0.75, 0.825, 0.75, 0.825, 0.5, 0.125, 0.5, 0.125, 0.75, 0.175, 0.75, 0.175, 0.5, 0.175, 0.5, 0.175, 0.75, 0.225, 0.75, 0.225, 0.5, 0.225, 0.5, 0.225, 0.75, 0.275, 0.75, 0.275, 0.5, 0.275, 0.5, 0.275, 0.75, 0.325, 0.75, 0.325, 0.5, 0.5326, 0.75, 0.5326, 0.8, 0.625, 0.8, 0.625, 0.75, 0.5326, 0.8, 0.5326, 0.85, 0.625, 0.85, 0.625, 0.8, 0.5326, 0.85, 0.5326, 0.9, 0.625, 0.9, 0.625, 0.85, 0.5326, 0.9, 0.5326, 0.95, 0.625, 0.95, 0.625, 0.9, 0.5326, 0.25, 0.5326, 0.3, 0.625, 0.3, 0.625, 0.25, 0.5326, 0.3, 0.5326, 0.35, 0.625, 0.35, 0.625, 0.3, 0.5326, 0.35, 0.5326, 0.4, 0.625, 0.4, 0.625, 0.35, 0.5326, 0.4, 0.5326, 0.45, 0.625, 0.45, 0.625, 0.4, 0.375, 0.4, 0.375, 0.45, 0.5326, 0.45, 0.5326, 0.4, 0.375, 0.35, 0.375, 0.4, 0.5326, 0.4, 0.5326, 0.35, 0.375, 0.3, 0.375, 0.35, 0.5326, 0.35, 0.5326, 0.3, 0.375, 0.25, 0.375, 0.3, 0.5326, 0.3, 0.5326, 0.25, 0.225, 0.75, 0.175, 0.75, 0.175, 0.75, 0.225, 0.75, 0.375, 0.85, 0.375, 0.9, 0.5326, 0.9, 0.5326, 0.85, 0.325, 0.75, 0.275, 0.75, 0.275, 0.75, 0.325, 0.75, 0.375, 0.75, 0.375, 0.8, 0.5326, 0.8, 0.5326, 0.75, 0.375, 0.95, 0.375, 1.0, 0.5326, 1.0, 0.5326, 0.95, 0.375, 0.5, 0.375, 0.75, 0.5326, 0.75, 0.5326, 0.5, 0.375, 0.45, 0.375, 0.5, 0.5326, 0.5, 0.5326, 0.45, 0.375, 0.0, 0.375, 0.25, 0.5326, 0.25, 0.5326, 0.0, 0.5326, 0.85, 0.5326, 0.8, 0.5326, 0.8, 0.5326, 0.85, 0.225, 0.75, 0.175, 0.75, 0.175, 0.75, 0.225, 0.75, 0.375, 0.95, 0.5326, 0.95, 0.5326, 0.95, 0.375, 0.95, 0.375, 0.85, 0.5326, 0.85, 0.5326, 0.85, 0.375, 0.85, 0.5326, 0.85, 0.5326, 0.8, 0.5326, 0.8, 0.5326, 0.85, 0.5326, 0.95, 0.5326, 0.9, 0.5326, 0.9, 0.5326, 0.95, 0.5326, 0.9, 0.375, 0.9, 0.375, 0.9, 0.5326, 0.9, 0.5326, 0.8, 0.375, 0.8, 0.375, 0.8, 0.5326, 0.8, 0.375, 0.95, 0.5326, 0.95, 0.5326, 0.95, 0.375, 0.95, 0.5326, 0.85, 0.5326, 0.8, 0.5326, 0.8, 0.5326, 0.85, 0.375, 0.95, 0.5326, 0.95, 0.5326, 0.95, 0.375, 0.95, 0.375, 0.8667, 0.2583, 0.75, 0.275, 0.75, 0.375, 0.85, 0.325, 0.75, 0.275, 0.75, 0.275, 0.75, 0.325, 0.75, 0.5326, 0.95, 0.5326, 0.9, 0.5326, 0.9, 0.5326, 0.95, 0.375, 0.8833, 0.5326, 0.8833, 0.5326, 0.9, 0.375, 0.9, 0.5326, 0.8, 0.5326, 0.8, 0.5326, 0.8, 0.5326, 0.8, 0.375, 0.85, 0.5326, 0.85, 0.5326, 0.9, 0.375, 0.9, 0.375, 0.85, 0.5326, 0.85, 0.5326, 0.85, 0.375, 0.85, 0.325, 0.75, 0.275, 0.75, 0.275, 0.75, 0.325, 0.75, 0.5326, 0.95, 0.5326, 0.9, 0.5326, 0.9, 0.5326, 0.95, 0.5326, 0.9, 0.375, 0.9, 0.375, 0.9, 0.5326, 0.9, 0.5326, 0.8, 0.375, 0.8, 0.375, 0.8, 0.5326, 0.8, 0.225, 0.75, 0.175, 0.75, 0.175, 0.75, 0.225, 0.75, 0.5326, 0.8833, 0.5326, 0.9, 0.5326, 0.9, 0.5326, 0.8833, 0.2417, 0.75, 0.225, 0.75, 0.5326, 0.9, 0.5326, 0.8833, 0.275, 0.75, 0.2583, 0.75, 0.5326, 0.8667, 0.5326, 0.85, 0.2583, 0.75, 0.2417, 0.75, 0.5326, 0.8833, 0.5326, 0.8667, 0.5326, 0.85, 0.5326, 0.8667, 0.5326, 0.8667, 0.5326, 0.85, 0.5326, 0.8667, 0.5326, 0.8833, 0.5326, 0.8833, 0.5326, 0.8667, 0.375, 0.85, 0.5326, 0.85, 0.5326, 0.8667, 0.375, 0.8667, 0.375, 0.8667, 0.5326, 0.8667, 0.5326, 0.8833, 0.375, 0.8833, 0.375, 0.9, 0.225, 0.75, 0.2417, 0.75, 0.375, 0.8833, 0.375, 0.8833, 0.2417, 0.75, 0.2583, 0.75, 0.375, 0.8667, 0.5326, 0.8, 0.375, 0.8, 0.375, 0.8, 0.5326, 0.8, 0.5326, 0.8, 0.375, 0.8, 0.375, 0.8, 0.5326, 0.8, 0.375, 0.8, 0.5326, 0.8, 0.5326, 0.8, 0.375, 0.8, 0.325, 0.75, 0.325, 0.75, 0.325, 0.75, 0.325, 0.75, 0.5326, 0.8, 0.375, 0.8, 0.375, 0.8, 0.5326, 0.8, 0.325, 0.75, 0.325, 0.75, 0.325, 0.75, 0.325, 0.75, 0.375, 0.8, 0.5326, 0.8, 0.5326, 0.8, 0.375, 0.8, 0.5326, 0.8, 0.5326, 0.8, 0.5326, 0.8, 0.5326, 0.8, 0.5326, 0.8, 0.375, 0.8, 0.375, 0.8, 0.5326, 0.8, 0.325, 0.75, 0.325, 0.75, 0.325, 0.75, 0.325, 0.75, 0.375, 0.8, 0.5326, 0.8, 0.5326, 0.8, 0.375, 0.8, 0.5326, 0.8, 0.5326, 0.8, 0.5326, 0.8, 0.5326, 0.8, 0.5326, 0.95, 0.375, 0.95, 0.375, 0.95, 0.5326, 0.95, 0.5326, 0.95, 0.375, 0.95, 0.375, 0.95, 0.5326, 0.95, 0.5326, 0.95, 0.5326, 0.95, 0.5326, 0.95, 0.5326, 0.95, 0.175, 0.75, 0.175, 0.75, 0.175, 0.75, 0.175, 0.75, 0.4177, 0.95, 0.4177, 0.95, 0.4177, 0.95, 0.4177, 0.95, 0.175, 0.75, 0.175, 0.75, 0.175, 0.75, 0.175, 0.75, 0.375, 0.95, 0.5326, 0.95, 0.5326, 0.95, 0.375, 0.95, 0.5326, 0.95, 0.5326, 0.95, 0.5326, 0.95, 0.5326, 0.95, 0.375, 0.95, 0.5326, 0.95, 0.5326, 0.95, 0.375, 0.95, 0.175, 0.75, 0.175, 0.75, 0.175, 0.75, 0.175, 0.75, 0.375, 0.95, 0.5326, 0.95, 0.5326, 0.95, 0.375, 0.95, 0.5326, 0.95, 0.5326, 0.95, 0.5326, 0.95, 0.5326, 0.95, 0.175, 0.75, 0.175, 0.75, 0.175, 0.75, 0.175, 0.75, 1.0, 0.5, 1.0, 1.0, 0.9667, 1.0, 0.9667, 0.5, 0.9667, 0.5, 0.9667, 1.0, 0.9333, 1.0, 0.9333, 0.5, 0.9333, 0.5, 0.9333, 1.0, 0.9, 1.0, 0.9, 0.5, 0.9, 0.5, 0.9, 1.0, 0.8667, 1.0, 0.8667, 0.5, 0.8667, 0.5, 0.8667, 1.0, 0.8333, 1.0, 0.8333, 0.5, 0.8333, 0.5, 0.8333, 1.0, 0.8, 1.0, 0.8, 0.5, 0.8, 0.5, 0.8, 1.0, 0.7667, 1.0, 0.7667, 0.5, 0.7667, 0.5, 0.7667, 1.0, 0.7333, 1.0, 0.7333, 0.5, 0.7333, 0.5, 0.7333, 1.0, 0.7, 1.0, 0.7, 0.5, 0.7, 0.5, 0.7, 1.0, 0.6667, 1.0, 0.6667, 0.5, 0.6667, 0.5, 0.6667, 1.0, 0.6333, 1.0, 0.6333, 0.5, 0.6333, 0.5, 0.6333, 1.0, 0.6, 1.0, 0.6, 0.5, 0.6, 0.5, 0.6, 1.0, 0.5667, 1.0, 0.5667, 0.5, 0.5667, 0.5, 0.5667, 1.0, 0.5333, 1.0, 0.5333, 0.5, 0.7001, 0.01524, 0.75, 0.01, 0.75, 0.01, 0.7001, 0.01524, 0.4667, 1.0, 0.4667, 0.5, 0.4667, 0.5, 0.4667, 1.0, 0.4667, 0.5, 0.4667, 1.0, 0.4333, 1.0, 0.4333, 0.5, 0.4333, 0.5, 0.4333, 1.0, 0.4, 1.0, 0.4, 0.5, 0.4, 0.5, 0.4, 1.0, 0.3667, 1.0, 0.3667, 0.5, 0.3667, 0.5, 0.3667, 1.0, 0.3333, 1.0, 0.3333, 0.5, 0.3333, 0.5, 0.3333, 1.0, 0.3, 1.0, 0.3, 0.5, 0.5113, 0.2751, 0.5113, 0.2249, 0.5113, 0.2249, 0.5113, 0.2751, 0.01131, 0.2751, 0.02175, 0.3242, 0.02175, 0.3242, 0.01131, 0.2751, 0.5113, 0.2249, 0.5217, 0.1758, 0.5217, 0.1758, 0.5113, 0.2249, 0.2, 0.5, 0.2, 1.0, 0.1667, 1.0, 0.1667, 0.5, 0.1667, 0.5, 0.1667, 1.0, 0.1333, 1.0, 0.1333, 0.5, 0.1333, 0.5, 0.1333, 1.0, 0.1, 1.0, 0.1, 0.5, 0.1, 0.5, 0.1, 1.0, 0.06667, 1.0, 0.06667, 0.5, 0.1517, 0.3854, 0.1257, 0.362, 0.1257, 0.362, 0.1517, 0.3854, 0.06667, 0.5, 0.06667, 1.0, 0.03333, 1.0, 0.03333, 0.5, 0.03333, 0.5, 0.03333, 1.0, -3.651e-07, 1.0, -3.651e-07, 0.5, 0.25, 0.4173, 0.2848, 0.4137, 0.2999, 0.4848, 0.25, 0.49, 0.2848, 0.4137, 0.3181, 0.4028, 0.3476, 0.4693, 0.2999, 0.4848, 0.3181, 0.4028, 0.3483, 0.3854, 0.3911, 0.4442, 0.3476, 0.4693, 0.3483, 0.3854, 0.3743, 0.362, 0.4284, 0.4106, 0.3911, 0.4442, 0.3743, 0.362, 0.3949, 0.3337, 0.4578, 0.37, 0.4284, 0.4106, 0.3949, 0.3337, 0.4091, 0.3017, 0.4783, 0.3242, 0.4578, 0.37, 0.4091, 0.3017, 0.4164, 0.2675, 0.4887, 0.2751, 0.4783, 0.3242, 0.4164, 0.2675, 0.4164, 0.2325, 0.4887, 0.2249, 0.4887, 0.2751, 0.4164, 0.2325, 0.4091, 0.1983, 0.4783, 0.1758, 0.4887, 0.2249, 0.4091, 0.1983, 0.3949, 0.1663, 0.4578, 0.13, 0.4783, 0.1758, 0.3949, 0.1663, 0.3743, 0.138, 0.4284, 0.08941, 0.4578, 0.13, 0.3743, 0.138, 0.3483, 0.1146, 0.3911, 0.05584, 0.4284, 0.08941, 0.3483, 0.1146, 0.3181, 0.09715, 0.3476, 0.03075, 0.3911, 0.05584, 0.3181, 0.09715, 0.2848, 0.08634, 0.2999, 0.01524, 0.3476, 0.03075, 0.2848, 0.08634, 0.25, 0.08269, 0.25, 0.01, 0.2999, 0.01524, 0.25, 0.08269, 0.2152, 0.08634, 0.2001, 0.01524, 0.25, 0.01, 0.2152, 0.08634, 0.1819, 0.09715, 0.1524, 0.03075, 0.2001, 0.01524, 0.1819, 0.09715, 0.1517, 0.1146, 0.1089, 0.05584, 0.1524, 0.03075, 0.1517, 0.1146, 0.1257, 0.138, 0.07165, 0.08941, 0.1089, 0.05584, 0.1257, 0.138, 0.1051, 0.1663, 0.04215, 0.13, 0.07165, 0.08941, 0.1051, 0.1663, 0.09088, 0.1983, 0.02175, 0.1758, 0.04215, 0.13, 0.09088, 0.1983, 0.0836, 0.2325, 0.01131, 0.2249, 0.02175, 0.1758, 0.0836, 0.2325, 0.0836, 0.2675, 0.01131, 0.2751, 0.01131, 0.2249, 0.0836, 0.2675, 0.09088, 0.3017, 0.02175, 0.3242, 0.01131, 0.2751, 0.09088, 0.3017, 0.1051, 0.3337, 0.04215, 0.37, 0.02175, 0.3242, 0.1051, 0.3337, 0.1257, 0.362, 0.07165, 0.4106, 0.04215, 0.37, 0.1257, 0.362, 0.1517, 0.3854, 0.1089, 0.4442, 0.07165, 0.4106, 0.1517, 0.3854, 0.1819, 0.4028, 0.1524, 0.4693, 0.1089, 0.4442, 0.1819, 0.4028, 0.2152, 0.4137, 0.2001, 0.4848, 0.1524, 0.4693, 0.2152, 0.4137, 0.25, 0.4173, 0.25, 0.49, 0.2001, 0.4848, 0.2848, 0.08634, 0.3181, 0.09715, 0.3181, 0.09715, 0.2848, 0.08634, 0.2848, 0.4137, 0.25, 0.4173, 0.25, 0.4173, 0.2848, 0.4137, 0.1819, 0.4028, 0.1517, 0.3854, 0.1517, 0.3854, 0.1819, 0.4028, 0.25, 0.08269, 0.2848, 0.08634, 0.2848, 0.08634, 0.25, 0.08269, 0.3181, 0.4028, 0.2848, 0.4137, 0.2848, 0.4137, 0.3181, 0.4028, 0.2152, 0.4137, 0.1819, 0.4028, 0.1819, 0.4028, 0.2152, 0.4137, 0.2152, 0.08634, 0.25, 0.08269, 0.25, 0.08269, 0.2152, 0.08634, 0.3483, 0.3854, 0.3181, 0.4028, 0.3181, 0.4028, 0.3483, 0.3854, 0.25, 0.4173, 0.2152, 0.4137, 0.2152, 0.4137, 0.25, 0.4173, 0.1819, 0.09715, 0.2152, 0.08634, 0.2152, 0.08634, 0.1819, 0.09715, 0.3743, 0.362, 0.3483, 0.3854, 0.3483, 0.3854, 0.3743, 0.362, 0.1517, 0.1146, 0.1819, 0.09715, 0.1819, 0.09715, 0.1517, 0.1146, 0.3949, 0.3337, 0.3743, 0.362, 0.3743, 0.362, 0.3949, 0.3337, 0.1257, 0.138, 0.1517, 0.1146, 0.1517, 0.1146, 0.1257, 0.138, 0.4091, 0.3017, 0.3949, 0.3337, 0.3949, 0.3337, 0.4091, 0.3017, 0.1051, 0.1663, 0.1257, 0.138, 0.1257, 0.138, 0.1051, 0.1663, 0.4164, 0.2675, 0.4091, 0.3017, 0.4091, 0.3017, 0.4164, 0.2675, 0.09088, 0.1983, 0.1051, 0.1663, 0.1051, 0.1663, 0.09088, 0.1983, 0.4164, 0.2325, 0.4164, 0.2675, 0.4164, 0.2675, 0.4164, 0.2325, 0.0836, 0.2325, 0.09088, 0.1983, 0.09088, 0.1983, 0.0836, 0.2325, 0.4091, 0.1983, 0.4164, 0.2325, 0.4164, 0.2325, 0.4091, 0.1983, 0.0836, 0.2675, 0.0836, 0.2325, 0.0836, 0.2325, 0.0836, 0.2675, 0.3949, 0.1663, 0.4091, 0.1983, 0.4091, 0.1983, 0.3949, 0.1663, 0.09088, 0.3017, 0.0836, 0.2675, 0.0836, 0.2675, 0.09088, 0.3017, 0.3743, 0.138, 0.3949, 0.1663, 0.3949, 0.1663, 0.3743, 0.138, 0.1051, 0.3337, 0.09088, 0.3017, 0.09088, 0.3017, 0.1051, 0.3337, 0.3483, 0.1146, 0.3743, 0.138, 0.3743, 0.138, 0.3483, 0.1146, 0.1257, 0.362, 0.1051, 0.3337, 0.1051, 0.3337, 0.1257, 0.362, 0.3181, 0.09715, 0.3483, 0.1146, 0.3483, 0.1146, 0.3181, 0.09715, 0.7848, 0.4137, 0.75, 0.4173, 0.75, 0.49, 0.7999, 0.4848, 0.8181, 0.4028, 0.7848, 0.4137, 0.7999, 0.4848, 0.8476, 0.4693, 0.8483, 0.3854, 0.8181, 0.4028, 0.8476, 0.4693, 0.8911, 0.4442, 0.8743, 0.362, 0.8483, 0.3854, 0.8911, 0.4442, 0.9284, 0.4106, 0.8949, 0.3337, 0.8743, 0.362, 0.9284, 0.4106, 0.9578, 0.37, 0.9091, 0.3017, 0.8949, 0.3337, 0.9578, 0.37, 0.9783, 0.3242, 0.9164, 0.2675, 0.9091, 0.3017, 0.9783, 0.3242, 0.9887, 0.2751, 0.9164, 0.2325, 0.9164, 0.2675, 0.9887, 0.2751, 0.9887, 0.2249, 0.9091, 0.1983, 0.9164, 0.2325, 0.9887, 0.2249, 0.9783, 0.1758, 0.8949, 0.1663, 0.9091, 0.1983, 0.9783, 0.1758, 0.9578, 0.13, 0.8743, 0.138, 0.8949, 0.1663, 0.9578, 0.13, 0.9284, 0.08941, 0.8483, 0.1146, 0.8743, 0.138, 0.9284, 0.08941, 0.8911, 0.05584, 0.8181, 0.09715, 0.8483, 0.1146, 0.8911, 0.05584, 0.8476, 0.03075, 0.7848, 0.08634, 0.8181, 0.09715, 0.8476, 0.03075, 0.7999, 0.01524, 0.75, 0.08269, 0.7848, 0.08634, 0.7999, 0.01524, 0.75, 0.01, 0.7152, 0.08634, 0.75, 0.08269, 0.75, 0.01, 0.7001, 0.01524, 0.6819, 0.09715, 0.7152, 0.08634, 0.7001, 0.01524, 0.6524, 0.03075, 0.6517, 0.1146, 0.6819, 0.09715, 0.6524, 0.03075, 0.6089, 0.05584, 0.6257, 0.138, 0.6517, 0.1146, 0.6089, 0.05584, 0.5716, 0.08941, 0.6051, 0.1663, 0.6257, 0.138, 0.5716, 0.08941, 0.5422, 0.13, 0.5909, 0.1983, 0.6051, 0.1663, 0.5422, 0.13, 0.5217, 0.1758, 0.5836, 0.2325, 0.5909, 0.1983, 0.5217, 0.1758, 0.5113, 0.2249, 0.5836, 0.2675, 0.5836, 0.2325, 0.5113, 0.2249, 0.5113, 0.2751, 0.5909, 0.3017, 0.5836, 0.2675, 0.5113, 0.2751, 0.5217, 0.3242, 0.6051, 0.3337, 0.5909, 0.3017, 0.5217, 0.3242, 0.5422, 0.37, 0.6257, 0.362, 0.6051, 0.3337, 0.5422, 0.37, 0.5716, 0.4106, 0.6517, 0.3854, 0.6257, 0.362, 0.5716, 0.4106, 0.6089, 0.4442, 0.6819, 0.4028, 0.6517, 0.3854, 0.6089, 0.4442, 0.6524, 0.4693, 0.7152, 0.4137, 0.6819, 0.4028, 0.6524, 0.4693, 0.7001, 0.4848, 0.75, 0.4173, 0.7152, 0.4137, 0.7001, 0.4848, 0.75, 0.49, 0.0, 0.0, 0.0, 0.0, 0.0, 0.0, 0.0, 0.0, 0.0, 0.0, 0.0, 0.0, 0.0, 0.0, 0.0, 0.0, 0.0, 0.0, 0.0, 0.0, 0.0, 0.0, 0.0, 0.0, 0.0, 0.0, 0.0, 0.0, 0.7, 0.5, 0.0, 0.0, 0.0, 0.0, 0.0, 0.0, 0.175, 0.75, 0.0, 0.0, 0.3, 0.5, 0.3, 1.0, 0.2667, 1.0, 0.2667, 0.5, 0.2667, 0.5, 0.2667, 1.0, 0.2333, 1.0, 0.2333, 0.5, 0.2333, 0.5, 0.2333, 1.0, 0.2, 1.0, 0.2, 0.5, 0.02175, 0.1758, 0.01131, 0.2249, 0.01131, 0.2249, 0.02175, 0.1758, 0.3, 0.5, 0.3, 1.0, 0.3, 1.0, 0.3, 0.5, 0.2, 1.0, 0.2, 0.5, 0.2, 0.5, 0.2, 1.0, 0.5217, 0.3242, 0.5113, 0.2751, 0.5113, 0.2751, 0.5217, 0.3242, 0.01131, 0.2249, 0.01131, 0.2751, 0.01131, 0.2751, 0.01131, 0.2249, 0.5333, 0.5, 0.5333, 1.0, 0.5, 1.0, 0.5, 0.5, 0.5, 0.5, 0.5, 1.0, 0.4667, 1.0, 0.4667, 0.5, 0.2999, 0.01524, 0.25, 0.01, 0.25, 0.01, 0.2999, 0.01524, 0.5333, 0.5, 0.5333, 1.0, 0.5333, 1.0, 0.5333, 0.5, 0.25, 0.01, 0.2001, 0.01524, 0.2001, 0.01524, 0.25, 0.01, 0.75, 0.01, 0.7999, 0.01524, 0.7999, 0.01524, 0.75, 0.01, 0.5326, 0.8, 0.375, 0.8, 0.375, 0.8, 0.5326, 0.8, 0.5326, 0.85, 0.5326, 0.8, 0.5326, 0.8, 0.5326, 0.85, 0.5326, 0.8, 0.5326, 0.8, 0.5326, 0.8, 0.5326, 0.8, 0.5326, 0.95, 0.5326, 0.9, 0.5326, 0.9, 0.5326, 0.95, 0.5326, 0.9, 0.5326, 0.85, 0.5326, 0.85, 0.5326, 0.9, 0.5326, 0.95, 0.5326, 0.95, 0.5326, 0.95, 0.5326, 0.95, 0.375, 0.95, 0.5326, 0.95, 0.5326, 0.95, 0.375, 0.95, 0.5326, 0.95, 0.5326, 0.95, 0.5326, 0.95, 0.5326, 0.95, 0.5326, 0.8, 0.5326, 0.8, 0.5326, 0.8, 0.5326, 0.8, 0.375, 0.85, 0.375, 0.9, 0.375, 0.9, 0.375, 0.85, 0.0, 0.0, 0.0, 0.0, 0.0, 0.0, 0.0, 0.0, 0.5326, 0.95, 0.5326, 0.9, 0.5326, 0.9, 0.5326, 0.95, 0.5326, 0.95, 0.5326, 0.95, 0.5326, 0.8, 0.5326, 0.8, 0.5326, 0.8, 0.5326, 0.8, 0.375, 0.8, 0.375, 0.8, 0.375, 0.8, 0.375, 0.8, 0.325, 0.75, 0.275, 0.75, 0.275, 0.75, 0.325, 0.75, 0.5326, 0.85, 0.5326, 0.8, 0.5326, 0.8, 0.5326, 0.85, 0.0, 0.0, 0.0, 0.0, 0.0, 0.0, 0.0, 0.0, 0.5326, 0.9, 0.5326, 0.85, 0.5326, 0.85, 0.5326, 0.9, 0.3915, 0.8, 0.5214, 0.8, 0.5214, 0.8, 0.3915, 0.8, 0.375, 0.9, 0.375, 0.95, 0.5326, 0.95, 0.5326, 0.95, 0.5326, 0.9, 0.5326, 0.85, 0.5326, 0.8, 0.5326, 0.8, 0.375, 0.8, 0.375, 0.8, 0.275, 0.75, 0.0, 0.0, 0.0, 0.0, 0.0, 0.0, 0.0, 0.0, 0.5326, 0.8, 0.5326, 0.8, 0.5326, 0.8, 0.5326, 0.8, 0.5326, 0.8, 0.5326, 0.8, 0.5326, 0.8, 0.5326, 0.8, 0.5326, 0.8, 0.375, 0.8, 0.375, 0.8, 0.5326, 0.8, 0.375, 0.8, 0.375, 0.8, 0.375, 0.8, 0.375, 0.8, 0.5326, 0.8, 0.5326, 0.8, 0.5326, 0.8, 0.5326, 0.8, 0.0, 0.0, 0.0, 0.0, 0.375, 0.8, 0.375, 0.8, 0.375, 0.8, 0.375, 0.8, 0.375, 0.8, 0.375, 0.8, 0.0, 0.0, 0.375, 0.8, 0.375, 0.8, 0.0, 0.0, 0.5326, 0.8, 0.5326, 0.8, 0.5326, 0.8, 0.5326, 0.8, 0.0, 0.0, 0.0, 0.0, 0.0, 0.0, 0.0, 0.0, 0.0, 0.0, 0.0, 0.0, 0.0, 0.0, 0.0, 0.0, 0.5326, 0.8, 0.5326, 0.8, 0.5326, 0.8, 0.5326, 0.8, 0.0, 0.0, 0.5326, 0.8, 0.5326, 0.8, 0.0, 0.0, 0.375, 0.8, 0.5326, 0.8, 0.5326, 0.8, 0.375, 0.8, 0.5326, 0.8, 0.5326, 0.8, 0.5326, 0.8, 0.5326, 0.8, 0.5326, 0.8, 0.5326, 0.8, 0.5326, 0.8, 0.5326, 0.8, 0.375, 0.8, 0.375, 0.8, 0.375, 0.8, 0.375, 0.8, 0.375, 0.8, 0.375, 0.8, 0.375, 0.8, 0.375, 0.8, 0.375, 0.8, 0.375, 0.8, 0.375, 0.8, 0.375, 0.8, 0.5326, 0.8, 0.5326, 0.8, 0.5326, 0.8, 0.5326, 0.8, 0.375, 0.8, 0.375, 0.8, 0.375, 0.8, 0.375, 0.8, 0.5326, 0.8, 0.5326, 0.8, 0.5326, 0.8, 0.5326, 0.8, 0.5326, 0.9, 0.5326, 0.85, 0.5326, 0.85, 0.5326, 0.9, 0.5326, 0.95, 0.5326, 0.95, 0.5326, 0.95, 0.5326, 0.85, 0.5326, 0.8, 0.5326, 0.8, 0.5326, 0.85, 0.5326, 0.95, 0.5326, 0.9, 0.5326, 0.9, 0.325, 0.75, 0.275, 0.75, 0.275, 0.75, 0.325, 0.75, 0.375, 0.8, 0.375, 0.8, 0.375, 0.8, 0.375, 0.8, 0.5326, 0.8, 0.5326, 0.8, 0.5326, 0.8, 0.5326, 0.8, 0.225, 0.75, 0.175, 0.75, 0.225, 0.75, 0.4015, 0.95, 0.5061, 0.95, 0.5061, 0.95, 0.4015, 0.95, 0.375, 0.85, 0.375, 0.9, 0.375, 0.9, 0.375, 0.85, 0.5326, 0.8, 0.5326, 0.8, 0.5326, 0.8, 0.5326, 0.8, 0.5326, 0.95, 0.5326, 0.95, 0.5326, 0.95, 0.5326, 0.95, 0.5326, 0.8, 0.5326, 0.8, 0.375, 0.8, 0.375, 0.8, 0.5326, 0.8, 0.375, 0.8, 0.375, 0.8, 0.5326, 0.8, 0.5326, 0.8, 0.5326, 0.8, 0.5326, 0.8, 0.5326, 0.8, 0.5326, 0.8, 0.5326, 0.8, 0.375, 0.8, 0.375, 0.8, 0.5326, 0.8, 0.375, 0.8, 0.375, 0.8, 0.5326, 0.8, 0.5061, 0.95, 0.4015, 0.95, 0.375, 0.95, 0.5326, 0.95, 0.4015, 0.95, 0.5061, 0.95, 0.5061, 0.95, 0.4015, 0.95, 0.5061, 0.95, 0.5061, 0.95, 0.5061, 0.95, 0.5061, 0.95, 0.5061, 0.95, 0.4015, 0.95, 0.4015, 0.95, 0.5061, 0.95, 0.4015, 0.95, 0.4015, 0.95, 0.4015, 0.95, 0.4015, 0.95, 0.5061, 0.95, 0.5061, 0.95, 0.5061, 0.95, 0.5061, 0.95, 0.0, 0.0, 0.4015, 0.95, 0.5061, 0.95, 0.0, 0.0, 0.5061, 0.95, 0.4015, 0.95, 0.4015, 0.95, 0.5061, 0.95, 0.4015, 0.95, 0.5061, 0.95, 0.5061, 0.95, 0.4015, 0.95, 0.5061, 0.95, 0.4015, 0.95, 0.4015, 0.95, 0.5061, 0.95, 0.4177, 0.95, 0.4899, 0.95, 0.4718, 0.95, 0.4357, 0.95, 0.5061, 0.95, 0.5061, 0.95, 0.5061, 0.95, 0.5061, 0.95, 0.4015, 0.95, 0.4015, 0.95, 0.4015, 0.95, 0.4015, 0.95, 0.4015, 0.95, 0.4015, 0.95, 0.4015, 0.95, 0.4015, 0.95, 0.4015, 0.95, 0.4015, 0.95, 0.4015, 0.95, 0.4015, 0.95, 0.4015, 0.95, 0.4015, 0.95, 0.4015, 0.95, 0.4015, 0.95, 0.4015, 0.95, 0.4015, 0.95, 0.4015, 0.95, 0.4015, 0.95, 0.4015, 0.95, 0.4015, 0.95, 0.4015, 0.95, 0.4015, 0.95, 0.4015, 0.95, 0.4015, 0.95, 0.4015, 0.95, 0.4015, 0.95, 0.4015, 0.95, 0.4015, 0.95, 0.4015, 0.95, 0.4015, 0.95, 0.75, 0.01, 0.7999, 0.01524, 0.7999, 0.01524, 0.75, 0.01, 0.25, 0.01, 0.2001, 0.01524, 0.2001, 0.01524, 0.25, 0.01, 0.5333, 0.5, 0.5333, 1.0, 0.5333, 1.0, 0.5333, 0.5, 0.2999, 0.01524, 0.25, 0.01, 0.25, 0.01, 0.2999, 0.01524, 0.4667, 1.0, 0.4667, 0.5, 0.4667, 0.5, 0.4667, 1.0, 0.7001, 0.01524, 0.75, 0.01, 0.75, 0.01, 0.7001, 0.01524, 0.5333, 1.0, 0.5333, 0.5, 0.5333, 0.5, 0.5333, 1.0, 0.2999, 0.01524, 0.2999, 0.01524, 0.2999, 0.01524, 0.2999, 0.01524, 0.7999, 0.01524, 0.7999, 0.01524, 0.7999, 0.01524, 0.7999, 0.01524, 0.375, 0.95, 0.375, 0.95, 0.375, 0.95, 0.375, 0.95, 0.225, 0.75, 0.225, 0.75, 0.5326, 0.95, 0.5326, 0.95, 0.5326, 0.95, 0.5326, 0.95, 0.5326, 0.95, 0.375, 0.95, 0.375, 0.95, 0.5326, 0.95, 0.375, 0.95, 0.375, 0.95, 0.375, 0.95, 0.375, 0.95, 0.5326, 0.95, 0.5326, 0.95, 0.5326, 0.95, 0.5326, 0.95, 0.375, 0.95, 0.5326, 0.95, 0.5326, 0.95, 0.375, 0.95, 0.5326, 0.95, 0.375, 0.95, 0.375, 0.95, 0.5326, 0.95, 0.0, 0.0, 0.0, 0.0, 0.0, 0.0, 0.0, 0.0, 0.375, 0.95, 0.375, 0.95, 0.375, 0.95, 0.375, 0.95, 0.5326, 0.95, 0.375, 0.95, 0.375, 0.95, 0.5326, 0.95, 0.375, 0.95, 0.375, 0.95, 0.375, 0.95, 0.375, 0.95, 0.5326, 0.95, 0.5326, 0.95, 0.5326, 0.95, 0.5326, 0.95, 0.375, 0.95, 0.5326, 0.95, 0.5326, 0.95, 0.375, 0.95, 0.5326, 0.95, 0.375, 0.95, 0.375, 0.95, 0.5326, 0.95, 0.375, 0.95, 0.375, 0.95, 0.375, 0.95, 0.375, 0.95, 0.375, 0.95, 0.5326, 0.95, 0.5326, 0.95, 0.375, 0.95, 0.5326, 0.95, 0.5326, 0.95, 0.5326, 0.95, 0.5326, 0.95, 0.5326, 0.95, 0.5326, 0.95, 0.5326, 0.95, 0.5326, 0.95, 0.375, 0.95, 0.375, 0.95, 0.375, 0.95, 0.375, 0.95, 0.5326, 0.95, 0.375, 0.95, 0.375, 0.95, 0.5326, 0.95, 0.375, 0.95, 0.375, 0.95, 0.375, 0.95, 0.375, 0.95, 0.0, 0.0, 0.0, 0.0, 0.0, 0.0, 0.0, 0.0, 0.5326, 0.95, 0.5326, 0.95, 0.5326, 0.95, 0.5326, 0.95, 0.5326, 0.95, 0.5326, 0.95, 0.5326, 0.95, 0.5326, 0.95, 0.375, 0.95, 0.375, 0.95, 0.375, 0.95, 0.375, 0.95, 0.5326, 0.95, 0.375, 0.95, 0.375, 0.95, 0.5326, 0.95, 0.375, 0.95, 0.375, 0.95, 0.375, 0.95, 0.375, 0.95, 0.0, 0.0, 0.0, 0.0, 0.0, 0.0, 0.0, 0.0, 0.5326, 0.95, 0.5326, 0.95, 0.5326, 0.95, 0.5326, 0.95, 0.0, 0.0, 0.0, 0.0, 0.0, 0.0, 0.0, 0.0, 0.0, 0.0, 0.0, 0.0, 0.0, 0.0, 0.0, 0.0, 0.0, 0.0, 0.0, 0.0, 0.0, 0.0, 0.0, 0.0, 0.4128, 0.8, 0.4852, 0.8, 0.5326, 0.8, 0.375, 0.8, 0.3915, 0.8, 0.4128, 0.8, 0.375, 0.8, 0.375, 0.8, 0.4852, 0.8, 0.5277, 0.8, 0.5326, 0.8, 0.5326, 0.8, 0.5277, 0.8, 0.5214, 0.8, 0.5326, 0.8, 0.5326, 0.8, 0.5214, 0.8, 0.3915, 0.8, 0.375, 0.8, 0.5326, 0.8, 0.5214, 0.8, 0.5277, 0.8, 0.5277, 0.8, 0.5214, 0.8, 0.5214, 0.8, 0.5277, 0.8, 0.5277, 0.8, 0.5214, 0.8, 0.4128, 0.8, 0.3915, 0.8, 0.3915, 0.8, 0.4128, 0.8, 0.5277, 0.8, 0.4852, 0.8, 0.4852, 0.8, 0.5277, 0.8, 0.4852, 0.8, 0.4128, 0.8, 0.4128, 0.8, 0.4852, 0.8, 0.3915, 0.8, 0.5214, 0.8, 0.5277, 0.8, 0.4852, 0.8, 0.4128, 0.8, 0.4128, 0.8, 0.3915, 0.8, 0.3915, 0.8, 0.4128, 0.8, 0.3915, 0.8, 0.3915, 0.8, 0.3915, 0.8, 0.3915, 0.8, 0.5277, 0.8, 0.4852, 0.8, 0.4852, 0.8, 0.5277, 0.8, 0.4852, 0.8, 0.4128, 0.8, 0.4128, 0.8, 0.4852, 0.8, 0.3915, 0.8, 0.5214, 0.8, 0.5214, 0.8, 0.3915, 0.8, 0.3915, 0.8, 0.5214, 0.8, 0.5214, 0.8, 0.3915, 0.8, 0.5214, 0.8, 0.5214, 0.8, 0.5214, 0.8, 0.5214, 0.8, 0.5214, 0.8, 0.3915, 0.8, 0.3915, 0.8, 0.5214, 0.8, 0.5214, 0.8, 0.5277, 0.8, 0.5277, 0.8, 0.5214, 0.8, 0.5214, 0.8, 0.5214, 0.8, 0.5214, 0.8, 0.5214, 0.8, 0.5277, 0.8, 0.5277, 0.8, 0.5277, 0.8, 0.5277, 0.8, 0.5214, 0.8, 0.5214, 0.8, 0.5214, 0.8, 0.5214, 0.8, 0.5214, 0.8, 0.5214, 0.8, 0.5214, 0.8, 0.5214, 0.8, 0.5277, 0.8, 0.5214, 0.8, 0.5214, 0.8, 0.5277, 0.8, 0.375, 0.95, 0.375, 0.95, 0.4015, 0.95, 0.4015, 0.95, 0.4177, 0.95, 0.4899, 0.95, 0.5326, 0.95, 0.375, 0.95, 0.4899, 0.95, 0.4177, 0.95, 0.375, 0.95, 0.5326, 0.95, 0.4177, 0.95, 0.4177, 0.95, 0.375, 0.95, 0.375, 0.95, 0.4899, 0.95, 0.4899, 0.95, 0.5326, 0.95, 0.5326, 0.95, 0.4899, 0.95, 0.4899, 0.95, 0.4718, 0.95, 0.4718, 0.95, 0.4899, 0.95, 0.4177, 0.95, 0.4177, 0.95, 0.4899, 0.95, 0.4899, 0.95, 0.4899, 0.95, 0.4899, 0.95, 0.4899, 0.95, 0.4177, 0.95, 0.4899, 0.95, 0.4899, 0.95, 0.4177, 0.95, 0.4718, 0.95, 0.4357, 0.95, 0.4015, 0.95, 0.5061, 0.95, 0.4357, 0.95, 0.4718, 0.95, 0.5061, 0.95, 0.4015, 0.95, 0.4357, 0.95, 0.4357, 0.95, 0.4015, 0.95, 0.4015, 0.95, 0.4718, 0.95, 0.4718, 0.95, 0.5061, 0.95, 0.5061, 0.95, 0.4177, 0.95, 0.4357, 0.95, 0.4718, 0.95, 0.4899, 0.95, 0.4357, 0.95, 0.4357, 0.95, 0.4177, 0.95, 0.4177, 0.95, 0.4357, 0.95, 0.4357, 0.95])
me_cylinder.materials.append(mat_walls)
me_cylinder.materials.append(mat_floor)
me_cylinder.materials.append(mat_water)
me_cylinder.materials.append(mat_tile)
me_cylinder.materials.append(mat_bafrorpm)
me_cylinder.update()

# ---- objects
ob_cylinder = bpy.data.objects.new('Cylinder', me_cylinder)

# ---- transforms, parenting, visibility, modifiers, constraints
ob_cylinder.location = (0.0, -8.8, -1.022)
ob_cylinder.scale = (1.0, 1.0, 0.83)

# ---- collection membership
col_collection.objects.link(ob_cylinder)

# ---- scene / render settings (as saved in the file)
scene.frame_start = 1; scene.frame_end = 250; scene.frame_set(1)
scene.render.engine = 'BLENDER_EEVEE_NEXT'
scene.cycles.sampling_pattern = 'TABULATED_SOBOL'
scene.view_settings.view_transform = 'Filmic'
bpy.context.view_layer.update()

# ---- added for rendering (the .blend has no active camera and no usable light): camera, sun
cam_auto = bpy.data.cameras.new('AutoCamera')
cam_auto.lens = 50.0
cam_auto.sensor_width = 36.0
cam_auto.clip_end = 1000.0
ob_auto_camera = bpy.data.objects.new('AutoCamera', cam_auto)
scene.collection.objects.link(ob_auto_camera)
ob_auto_camera.location = (44.3152, -71.6055, 33.4672)
ob_auto_camera.rotation_euler = (1.09748, -7.21219e-08, 0.694738)
scene.camera = ob_auto_camera
light_auto_sun = bpy.data.lights.new('AutoSun', 'SUN')
light_auto_sun.energy = 3.0
light_auto_sun.angle = 0.0523599
ob_auto_sun = bpy.data.objects.new('AutoSun', light_auto_sun)
scene.collection.objects.link(ob_auto_sun)
ob_auto_sun.rotation_euler = (0.872665, 0.174533, 0.523599)
bpy.context.view_layer.update()
